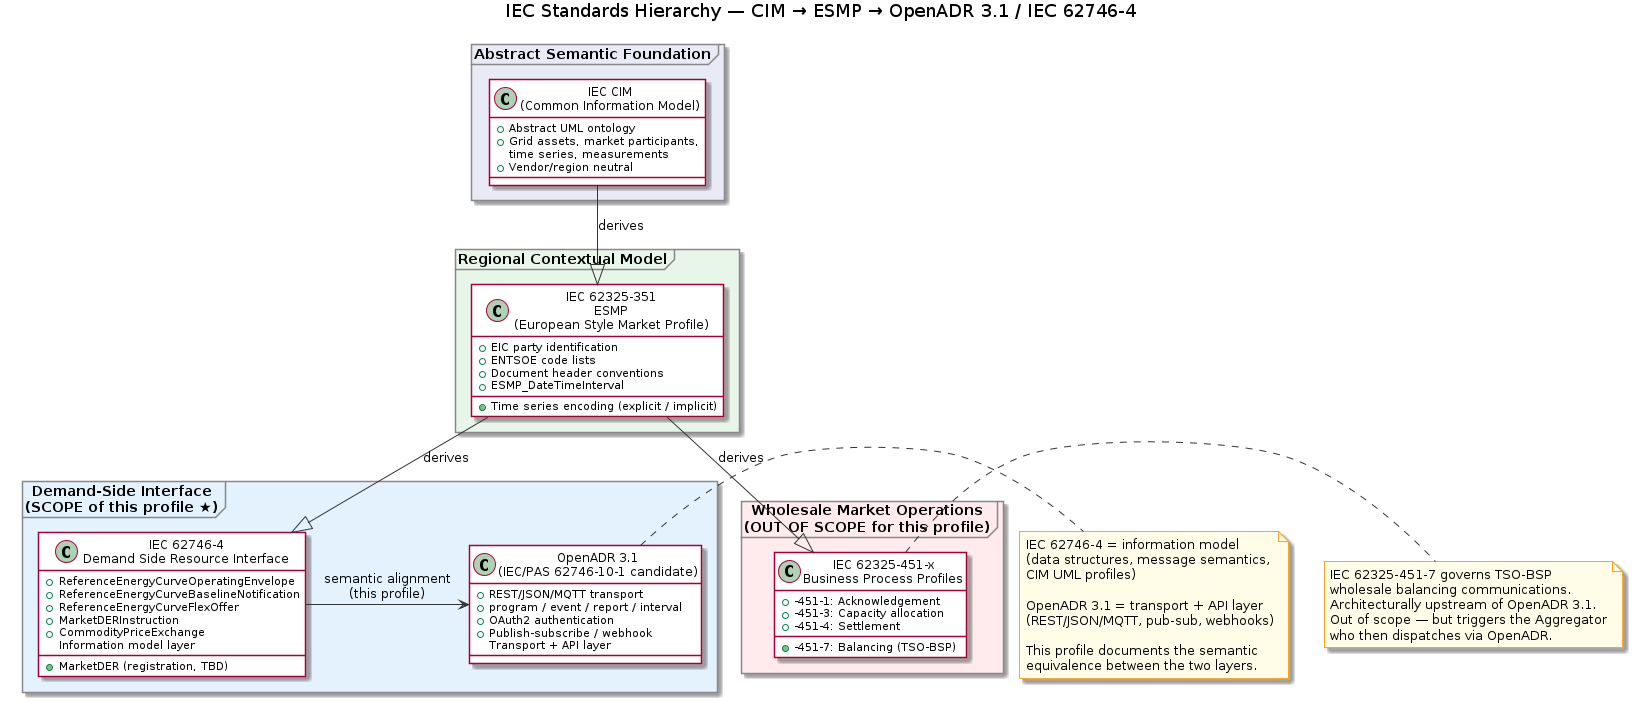

The diagram above was rendered by PlantUML. Its source (embedded in the PNG):
@startuml 06_standards_hierarchy
title IEC Standards Hierarchy — CIM → ESMP → OpenADR 3.1 / IEC 62746-4

skinparam packageStyle rectangle
skinparam packageBackgroundColor #FAFAFA
skinparam packageBorderColor #888888
skinparam classBackgroundColor #FFFFFF
skinparam arrowColor #333333
skinparam noteBackgroundColor #FFFDE7
skinparam noteBorderColor #F9A825

top to bottom direction

package "Abstract Semantic Foundation" <<Frame>> #E8EAF6 {
  class "IEC CIM\n(Common Information Model)" as CIM {
    + Abstract UML ontology
    + Grid assets, market participants,
      time series, measurements
    + Vendor/region neutral
  }
}

package "Regional Contextual Model" <<Frame>> #E8F5E9 {
  class "IEC 62325-351\nESMP\n(European Style Market Profile)" as ESMP {
    + EIC party identification
    + ENTSOE code lists
    + Document header conventions
    + ESMP_DateTimeInterval
    + Time series encoding (explicit / implicit)
  }
}

package "Wholesale Market Operations\n(OUT OF SCOPE for this profile)" <<Frame>> #FFEBEE {
  class "IEC 62325-451-x\nBusiness Process Profiles" as BPP {
    + -451-1: Acknowledgement
    + -451-3: Capacity allocation
    + -451-4: Settlement
    + -451-7: Balancing (TSO-BSP)
  }
}

package "Demand-Side Interface\n(SCOPE of this profile ★)" <<Frame>> #E3F2FD {
  class "IEC 62746-4\nDemand Side Resource Interface" as DSRI {
    + ReferenceEnergyCurveOperatingEnvelope
    + ReferenceEnergyCurveBaselineNotification
    + ReferenceEnergyCurveFlexOffer
    + MarketDERInstruction
    + CommodityPriceExchange
    + MarketDER (registration, TBD)
    Information model layer
  }

  class "OpenADR 3.1\n(IEC/PAS 62746-10-1 candidate)" as OA {
    + REST/JSON/MQTT transport
    + program / event / report / interval
    + OAuth2 authentication
    + Publish-subscribe / webhook
    Transport + API layer
  }
}

CIM  -down-|>  ESMP       : «derives»
ESMP -down-|>  BPP        : «derives»
ESMP -down-|>  DSRI       : «derives»
DSRI -right->  OA         : «semantic alignment\n(this profile)»

note right of OA
  IEC 62746-4 = information model
  (data structures, message semantics,
  CIM UML profiles)

  OpenADR 3.1 = transport + API layer
  (REST/JSON/MQTT, pub-sub, webhooks)

  This profile documents the semantic
  equivalence between the two layers.
end note

note right of BPP
  IEC 62325-451-7 governs TSO-BSP
  wholesale balancing communications.
  Architecturally upstream of OpenADR 3.1.
  Out of scope — but triggers the Aggregator
  who then dispatches via OpenADR.
end note

@enduml